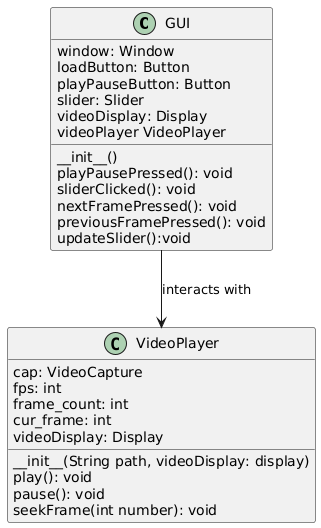

The diagram above was rendered by PlantUML. Its source (embedded in the PNG):
@startuml
class GUI {
  window: Window
  loadButton: Button
  playPauseButton: Button
  slider: Slider
  videoDisplay: Display
  videoPlayer VideoPlayer
  
  __init__()
  playPausePressed(): void
  sliderClicked(): void
  nextFramePressed(): void
  previousFramePressed(): void
  updateSlider():void


}

class VideoPlayer {
  cap: VideoCapture
  fps: int
  frame_count: int
  cur_frame: int
  videoDisplay: Display

  __init__(String path, videoDisplay: display)
  play(): void
  pause(): void
  seekFrame(int number): void
}

GUI --> VideoPlayer: interacts with
@enduml